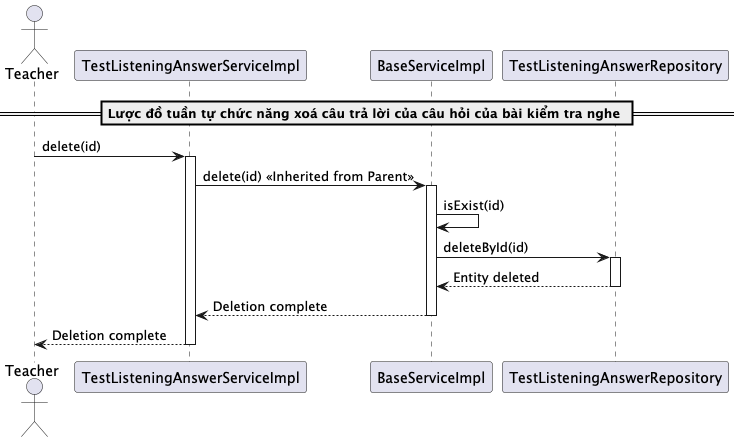

The diagram above was rendered by PlantUML. Its source (embedded in the PNG):
@startuml deleteTestListeningAnswer
actor Teacher
participant "TestListeningAnswerServiceImpl" as TestListeningAnswerService
participant "BaseServiceImpl" as BaseService
participant "TestListeningAnswerRepository" as Repository

== Lược đồ tuần tự chức năng xoá câu trả lời của câu hỏi của bài kiểm tra nghe ==
Teacher -> TestListeningAnswerService: delete(id)
activate TestListeningAnswerService

TestListeningAnswerService -> BaseService: delete(id) << Inherited from Parent >>
activate BaseService

BaseService -> BaseService: isExist(id)
BaseService -> Repository: deleteById(id)
activate Repository
Repository --> BaseService: Entity deleted
deactivate Repository

BaseService --> TestListeningAnswerService: Deletion complete
deactivate BaseService

TestListeningAnswerService --> Teacher: Deletion complete
deactivate TestListeningAnswerService

@enduml